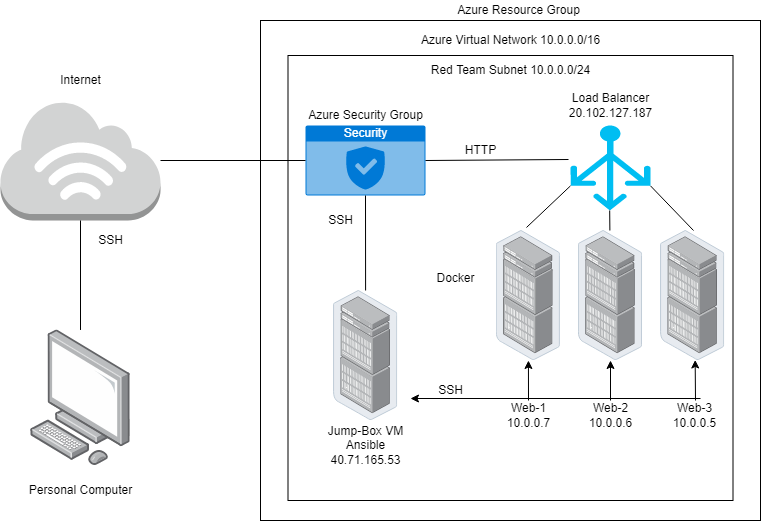

The diagram above was exported from draw.io. Its source (the exported page's mxGraphModel, read from the mxfile embedded in the PNG):
<mxGraphModel dx="1778" dy="993" grid="1" gridSize="10" guides="1" tooltips="1" connect="1" arrows="1" fold="1" page="1" pageScale="1" pageWidth="850" pageHeight="1100" math="0" shadow="0">
  <root>
    <mxCell id="0" />
    <mxCell id="1" parent="0" />
    <mxCell id="fGqTMWVkdMXyLjTImvGo-1" value="" style="whiteSpace=wrap;html=1;aspect=fixed;" vertex="1" parent="1">
      <mxGeometry x="320" y="150" width="500" height="500" as="geometry" />
    </mxCell>
    <mxCell id="fGqTMWVkdMXyLjTImvGo-3" value="Azure Resource Group" style="text;html=1;resizable=0;autosize=1;align=center;verticalAlign=middle;points=[];fillColor=none;strokeColor=none;rounded=0;" vertex="1" parent="1">
      <mxGeometry x="507.5" y="130" width="140" height="20" as="geometry" />
    </mxCell>
    <mxCell id="fGqTMWVkdMXyLjTImvGo-4" value="" style="whiteSpace=wrap;html=1;aspect=fixed;fillColor=default;gradientColor=none;" vertex="1" parent="1">
      <mxGeometry x="347.5" y="185" width="445" height="445" as="geometry" />
    </mxCell>
    <mxCell id="fGqTMWVkdMXyLjTImvGo-5" value="Azure Virtual Network 10.0.0.0/16" style="text;html=1;resizable=0;autosize=1;align=center;verticalAlign=middle;points=[];fillColor=none;strokeColor=none;rounded=0;" vertex="1" parent="1">
      <mxGeometry x="475" y="160" width="190" height="20" as="geometry" />
    </mxCell>
    <mxCell id="fGqTMWVkdMXyLjTImvGo-6" value="Red Team Subnet 10.0.0.0/24" style="text;html=1;resizable=0;autosize=1;align=center;verticalAlign=middle;points=[];fillColor=none;strokeColor=none;rounded=0;" vertex="1" parent="1">
      <mxGeometry x="485" y="190" width="170" height="20" as="geometry" />
    </mxCell>
    <mxCell id="fGqTMWVkdMXyLjTImvGo-12" value="" style="points=[];aspect=fixed;html=1;align=center;shadow=0;dashed=0;image;image=img/lib/allied_telesis/computer_and_terminals/Personal_Computer.svg;fillColor=default;gradientColor=none;" vertex="1" parent="1">
      <mxGeometry x="90" y="459.48" width="100" height="135.52" as="geometry" />
    </mxCell>
    <mxCell id="fGqTMWVkdMXyLjTImvGo-13" value="Personal Computer" style="text;html=1;resizable=0;autosize=1;align=center;verticalAlign=middle;points=[];fillColor=none;strokeColor=none;rounded=0;" vertex="1" parent="1">
      <mxGeometry x="80" y="610" width="120" height="20" as="geometry" />
    </mxCell>
    <mxCell id="fGqTMWVkdMXyLjTImvGo-15" value="" style="outlineConnect=0;dashed=0;verticalLabelPosition=bottom;verticalAlign=top;align=center;html=1;shape=mxgraph.aws3.internet_3;fillColor=#D2D3D3;gradientColor=none;" vertex="1" parent="1">
      <mxGeometry x="60" y="230" width="160" height="120" as="geometry" />
    </mxCell>
    <mxCell id="fGqTMWVkdMXyLjTImvGo-16" value="" style="endArrow=none;html=1;rounded=0;" edge="1" parent="1" source="fGqTMWVkdMXyLjTImvGo-12" target="fGqTMWVkdMXyLjTImvGo-15">
      <mxGeometry width="50" height="50" relative="1" as="geometry">
        <mxPoint x="400" y="430" as="sourcePoint" />
        <mxPoint x="220" y="450" as="targetPoint" />
      </mxGeometry>
    </mxCell>
    <mxCell id="fGqTMWVkdMXyLjTImvGo-17" value="Internet" style="text;html=1;resizable=0;autosize=1;align=center;verticalAlign=middle;points=[];fillColor=none;strokeColor=none;rounded=0;" vertex="1" parent="1">
      <mxGeometry x="110" y="200" width="60" height="20" as="geometry" />
    </mxCell>
    <mxCell id="fGqTMWVkdMXyLjTImvGo-18" value="SSH" style="text;html=1;resizable=0;autosize=1;align=center;verticalAlign=middle;points=[];fillColor=none;strokeColor=none;rounded=0;" vertex="1" parent="1">
      <mxGeometry x="150" y="360" width="40" height="20" as="geometry" />
    </mxCell>
    <mxCell id="fGqTMWVkdMXyLjTImvGo-19" value="Security" style="html=1;strokeColor=none;fillColor=#0079D6;labelPosition=center;verticalLabelPosition=middle;verticalAlign=top;align=center;fontSize=12;outlineConnect=0;spacingTop=-6;fontColor=#FFFFFF;sketch=0;shape=mxgraph.sitemap.security;" vertex="1" parent="1">
      <mxGeometry x="365" y="255" width="120" height="70" as="geometry" />
    </mxCell>
    <mxCell id="fGqTMWVkdMXyLjTImvGo-20" value="" style="endArrow=none;html=1;rounded=0;" edge="1" parent="1" source="fGqTMWVkdMXyLjTImvGo-19" target="fGqTMWVkdMXyLjTImvGo-15">
      <mxGeometry width="50" height="50" relative="1" as="geometry">
        <mxPoint x="400" y="430" as="sourcePoint" />
        <mxPoint x="450" y="380" as="targetPoint" />
      </mxGeometry>
    </mxCell>
    <mxCell id="fGqTMWVkdMXyLjTImvGo-21" value="Azure Security Group" style="text;html=1;resizable=0;autosize=1;align=center;verticalAlign=middle;points=[];fillColor=none;strokeColor=none;rounded=0;" vertex="1" parent="1">
      <mxGeometry x="360" y="235" width="130" height="20" as="geometry" />
    </mxCell>
    <mxCell id="fGqTMWVkdMXyLjTImvGo-22" value="" style="points=[];aspect=fixed;html=1;align=center;shadow=0;dashed=0;image;image=img/lib/allied_telesis/storage/Datacenter_Server_Rack_EoR.svg;fillColor=default;gradientColor=none;" vertex="1" parent="1">
      <mxGeometry x="393" y="420" width="64.33" height="130" as="geometry" />
    </mxCell>
    <mxCell id="fGqTMWVkdMXyLjTImvGo-23" value="" style="endArrow=none;html=1;rounded=0;entryX=0.5;entryY=1;entryDx=0;entryDy=0;entryPerimeter=0;" edge="1" parent="1" source="fGqTMWVkdMXyLjTImvGo-22" target="fGqTMWVkdMXyLjTImvGo-19">
      <mxGeometry width="50" height="50" relative="1" as="geometry">
        <mxPoint x="400" y="430" as="sourcePoint" />
        <mxPoint x="450" y="380" as="targetPoint" />
      </mxGeometry>
    </mxCell>
    <mxCell id="fGqTMWVkdMXyLjTImvGo-24" value="SSH" style="text;html=1;resizable=0;autosize=1;align=center;verticalAlign=middle;points=[];fillColor=none;strokeColor=none;rounded=0;" vertex="1" parent="1">
      <mxGeometry x="380" y="340" width="40" height="20" as="geometry" />
    </mxCell>
    <mxCell id="fGqTMWVkdMXyLjTImvGo-26" value="Jump-Box VM&lt;br&gt;Ansible&lt;br&gt;40.71.165.53" style="text;html=1;resizable=0;autosize=1;align=center;verticalAlign=middle;points=[];fillColor=none;strokeColor=none;rounded=0;" vertex="1" parent="1">
      <mxGeometry x="380" y="550" width="90" height="50" as="geometry" />
    </mxCell>
    <mxCell id="fGqTMWVkdMXyLjTImvGo-28" value="" style="verticalLabelPosition=bottom;html=1;verticalAlign=top;align=center;strokeColor=none;fillColor=#00BEF2;shape=mxgraph.azure.load_balancer_generic;pointerEvents=1;" vertex="1" parent="1">
      <mxGeometry x="630" y="255" width="80" height="85" as="geometry" />
    </mxCell>
    <mxCell id="fGqTMWVkdMXyLjTImvGo-29" value="Load Balancer&lt;br&gt;20.102.127.187" style="text;html=1;resizable=0;autosize=1;align=center;verticalAlign=middle;points=[];fillColor=none;strokeColor=none;rounded=0;" vertex="1" parent="1">
      <mxGeometry x="620" y="220" width="100" height="30" as="geometry" />
    </mxCell>
    <mxCell id="fGqTMWVkdMXyLjTImvGo-30" value="" style="endArrow=none;html=1;rounded=0;entryX=-0.025;entryY=0.4;entryDx=0;entryDy=0;entryPerimeter=0;exitX=1;exitY=0.5;exitDx=0;exitDy=0;exitPerimeter=0;" edge="1" parent="1" source="fGqTMWVkdMXyLjTImvGo-19" target="fGqTMWVkdMXyLjTImvGo-28">
      <mxGeometry width="50" height="50" relative="1" as="geometry">
        <mxPoint x="520" y="320" as="sourcePoint" />
        <mxPoint x="570" y="270" as="targetPoint" />
      </mxGeometry>
    </mxCell>
    <mxCell id="fGqTMWVkdMXyLjTImvGo-31" value="HTTP" style="text;html=1;resizable=0;autosize=1;align=center;verticalAlign=middle;points=[];fillColor=none;strokeColor=none;rounded=0;" vertex="1" parent="1">
      <mxGeometry x="515" y="270" width="50" height="20" as="geometry" />
    </mxCell>
    <mxCell id="fGqTMWVkdMXyLjTImvGo-32" value="" style="points=[];aspect=fixed;html=1;align=center;shadow=0;dashed=0;image;image=img/lib/allied_telesis/storage/Datacenter_Server_Rack_EoR.svg;fillColor=default;gradientColor=none;" vertex="1" parent="1">
      <mxGeometry x="555.6800000000001" y="360" width="64.32" height="130" as="geometry" />
    </mxCell>
    <mxCell id="fGqTMWVkdMXyLjTImvGo-33" value="" style="points=[];aspect=fixed;html=1;align=center;shadow=0;dashed=0;image;image=img/lib/allied_telesis/storage/Datacenter_Server_Rack_EoR.svg;fillColor=default;gradientColor=none;" vertex="1" parent="1">
      <mxGeometry x="637.84" y="360" width="64.32" height="130" as="geometry" />
    </mxCell>
    <mxCell id="fGqTMWVkdMXyLjTImvGo-34" value="" style="points=[];aspect=fixed;html=1;align=center;shadow=0;dashed=0;image;image=img/lib/allied_telesis/storage/Datacenter_Server_Rack_EoR.svg;fillColor=default;gradientColor=none;" vertex="1" parent="1">
      <mxGeometry x="720" y="360" width="64.32" height="130" as="geometry" />
    </mxCell>
    <mxCell id="fGqTMWVkdMXyLjTImvGo-35" value="" style="endArrow=none;html=1;rounded=0;entryX=0;entryY=0.71;entryDx=0;entryDy=0;entryPerimeter=0;exitX=0.471;exitY=-0.023;exitDx=0;exitDy=0;exitPerimeter=0;" edge="1" parent="1" source="fGqTMWVkdMXyLjTImvGo-32" target="fGqTMWVkdMXyLjTImvGo-28">
      <mxGeometry width="50" height="50" relative="1" as="geometry">
        <mxPoint x="400" y="390" as="sourcePoint" />
        <mxPoint x="450" y="340" as="targetPoint" />
      </mxGeometry>
    </mxCell>
    <mxCell id="fGqTMWVkdMXyLjTImvGo-36" value="" style="endArrow=none;html=1;rounded=0;entryX=0.49;entryY=1;entryDx=0;entryDy=0;entryPerimeter=0;" edge="1" parent="1" source="fGqTMWVkdMXyLjTImvGo-33" target="fGqTMWVkdMXyLjTImvGo-28">
      <mxGeometry width="50" height="50" relative="1" as="geometry">
        <mxPoint x="400" y="390" as="sourcePoint" />
        <mxPoint x="450" y="340" as="targetPoint" />
      </mxGeometry>
    </mxCell>
    <mxCell id="fGqTMWVkdMXyLjTImvGo-37" value="" style="endArrow=none;html=1;rounded=0;entryX=1;entryY=0.71;entryDx=0;entryDy=0;entryPerimeter=0;exitX=0.513;exitY=0;exitDx=0;exitDy=0;exitPerimeter=0;" edge="1" parent="1" source="fGqTMWVkdMXyLjTImvGo-34" target="fGqTMWVkdMXyLjTImvGo-28">
      <mxGeometry width="50" height="50" relative="1" as="geometry">
        <mxPoint x="400" y="390" as="sourcePoint" />
        <mxPoint x="450" y="340" as="targetPoint" />
      </mxGeometry>
    </mxCell>
    <mxCell id="fGqTMWVkdMXyLjTImvGo-43" value="" style="endArrow=classic;html=1;rounded=0;" edge="1" parent="1">
      <mxGeometry width="50" height="50" relative="1" as="geometry">
        <mxPoint x="760" y="528" as="sourcePoint" />
        <mxPoint x="470" y="528" as="targetPoint" />
      </mxGeometry>
    </mxCell>
    <mxCell id="fGqTMWVkdMXyLjTImvGo-44" value="" style="endArrow=classic;html=1;rounded=0;" edge="1" parent="1" target="fGqTMWVkdMXyLjTImvGo-32">
      <mxGeometry width="50" height="50" relative="1" as="geometry">
        <mxPoint x="588" y="530" as="sourcePoint" />
        <mxPoint x="680" y="480" as="targetPoint" />
      </mxGeometry>
    </mxCell>
    <mxCell id="fGqTMWVkdMXyLjTImvGo-45" value="" style="endArrow=classic;html=1;rounded=0;" edge="1" parent="1">
      <mxGeometry width="50" height="50" relative="1" as="geometry">
        <mxPoint x="670" y="530" as="sourcePoint" />
        <mxPoint x="670" y="490" as="targetPoint" />
      </mxGeometry>
    </mxCell>
    <mxCell id="fGqTMWVkdMXyLjTImvGo-46" value="" style="endArrow=classic;html=1;rounded=0;entryX=0.539;entryY=0.996;entryDx=0;entryDy=0;entryPerimeter=0;" edge="1" parent="1" target="fGqTMWVkdMXyLjTImvGo-34">
      <mxGeometry width="50" height="50" relative="1" as="geometry">
        <mxPoint x="755" y="530" as="sourcePoint" />
        <mxPoint x="680" y="480" as="targetPoint" />
      </mxGeometry>
    </mxCell>
    <mxCell id="fGqTMWVkdMXyLjTImvGo-47" value="Web-1&lt;br&gt;10.0.0.7" style="text;html=1;resizable=0;autosize=1;align=center;verticalAlign=middle;points=[];fillColor=none;strokeColor=none;rounded=0;" vertex="1" parent="1">
      <mxGeometry x="557.84" y="530" width="60" height="30" as="geometry" />
    </mxCell>
    <mxCell id="fGqTMWVkdMXyLjTImvGo-48" value="SSH" style="text;html=1;resizable=0;autosize=1;align=center;verticalAlign=middle;points=[];fillColor=none;strokeColor=none;rounded=0;" vertex="1" parent="1">
      <mxGeometry x="490" y="510" width="40" height="20" as="geometry" />
    </mxCell>
    <mxCell id="fGqTMWVkdMXyLjTImvGo-49" value="Web-2&lt;br&gt;10.0.0.6" style="text;html=1;resizable=0;autosize=1;align=center;verticalAlign=middle;points=[];fillColor=none;strokeColor=none;rounded=0;" vertex="1" parent="1">
      <mxGeometry x="640" y="530" width="60" height="30" as="geometry" />
    </mxCell>
    <mxCell id="fGqTMWVkdMXyLjTImvGo-50" value="Web-3&lt;br&gt;10.0.0.5" style="text;html=1;resizable=0;autosize=1;align=center;verticalAlign=middle;points=[];fillColor=none;strokeColor=none;rounded=0;" vertex="1" parent="1">
      <mxGeometry x="724.32" y="530" width="60" height="30" as="geometry" />
    </mxCell>
    <mxCell id="fGqTMWVkdMXyLjTImvGo-51" value="Docker" style="text;html=1;resizable=0;autosize=1;align=center;verticalAlign=middle;points=[];fillColor=none;strokeColor=none;rounded=0;" vertex="1" parent="1">
      <mxGeometry x="490" y="397.5" width="50" height="20" as="geometry" />
    </mxCell>
  </root>
</mxGraphModel>